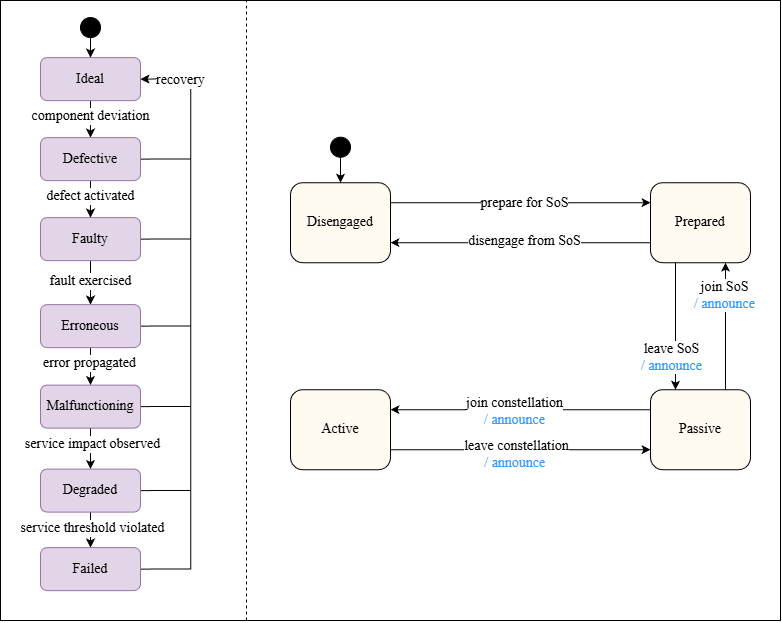

The diagram above was exported from draw.io. Its source (the exported page's mxGraphModel, read from the mxfile embedded in the PNG):
<mxGraphModel dx="8528" dy="-4577" grid="1" gridSize="10" guides="1" tooltips="1" connect="1" arrows="1" fold="1" page="1" pageScale="1" pageWidth="1100" pageHeight="850" math="0" shadow="0">
  <root>
    <mxCell id="0" />
    <mxCell id="1" parent="0" />
    <mxCell id="2" parent="1" style="rounded=0;whiteSpace=wrap;html=1;" value="" vertex="1">
      <mxGeometry height="620" width="780" x="-5570" y="7300" as="geometry" />
    </mxCell>
    <mxCell id="3" edge="1" parent="1" source="7" style="edgeStyle=orthogonalEdgeStyle;rounded=0;orthogonalLoop=1;jettySize=auto;html=1;exitX=0;exitY=0.75;exitDx=0;exitDy=0;entryX=1;entryY=0.75;entryDx=0;entryDy=0;fontSize=14;fontFamily=Times New Roman;" target="10">
      <mxGeometry relative="1" as="geometry" />
    </mxCell>
    <mxCell id="4" connectable="0" parent="3" style="edgeLabel;html=1;align=center;verticalAlign=middle;resizable=0;points=[];fontSize=14;fontFamily=Times New Roman;" value="disengage from SoS" vertex="1">
      <mxGeometry relative="1" x="-0.0225" y="-2" as="geometry">
        <mxPoint as="offset" />
      </mxGeometry>
    </mxCell>
    <mxCell id="5" edge="1" parent="1" source="7" style="edgeStyle=orthogonalEdgeStyle;rounded=0;orthogonalLoop=1;jettySize=auto;html=1;exitX=0.25;exitY=1;exitDx=0;exitDy=0;entryX=0.25;entryY=0;entryDx=0;entryDy=0;fontSize=14;fontFamily=Times New Roman;" target="17">
      <mxGeometry relative="1" as="geometry" />
    </mxCell>
    <mxCell id="6" connectable="0" parent="5" style="edgeLabel;html=1;align=center;verticalAlign=middle;resizable=0;points=[];labelBackgroundColor=default;fontSize=14;fontFamily=Times New Roman;" value="leave SoS&lt;div&gt;&lt;font style=&quot;color: rgb(51, 153, 255);&quot;&gt;/&amp;nbsp;&lt;/font&gt;&lt;font style=&quot;color: light-dark(rgb(51, 153, 255), rgb(255, 255, 255));&quot;&gt;announce&lt;/font&gt;&lt;/div&gt;" vertex="1">
      <mxGeometry relative="1" x="0.4529" y="1" as="geometry">
        <mxPoint x="-6" y="1" as="offset" />
      </mxGeometry>
    </mxCell>
    <mxCell id="7" parent="1" style="shape=rect;rounded=1;html=1;whiteSpace=wrap;align=center;fillColor=#FFFBF0;fontStyle=0;fontFamily=Times New Roman;fontSize=14;" value="Prepared" vertex="1">
      <mxGeometry height="80" width="100" x="-4920" y="7482.1900000000005" as="geometry" />
    </mxCell>
    <mxCell id="8" edge="1" parent="1" source="10" style="edgeStyle=orthogonalEdgeStyle;rounded=0;orthogonalLoop=1;jettySize=auto;html=1;exitX=1;exitY=0.25;exitDx=0;exitDy=0;entryX=0;entryY=0.25;entryDx=0;entryDy=0;fontStyle=0;fontFamily=Times New Roman;fontSize=14;" target="7">
      <mxGeometry relative="1" as="geometry" />
    </mxCell>
    <mxCell id="9" connectable="0" parent="8" style="edgeLabel;html=1;align=center;verticalAlign=middle;resizable=0;points=[];fontStyle=0;fontFamily=Times New Roman;fontSize=14;" value="prepare for SoS" vertex="1">
      <mxGeometry relative="1" x="0.0111" as="geometry">
        <mxPoint as="offset" />
      </mxGeometry>
    </mxCell>
    <mxCell id="10" parent="1" style="shape=rect;rounded=1;html=1;whiteSpace=wrap;align=center;fillColor=#FFFBF0;fontStyle=0;fontFamily=Times New Roman;fontSize=14;" value="Disengaged" vertex="1">
      <mxGeometry height="80" width="100" x="-5280" y="7482.1900000000005" as="geometry" />
    </mxCell>
    <mxCell id="11" edge="1" parent="1" source="12" style="edgeStyle=orthogonalEdgeStyle;rounded=0;orthogonalLoop=1;jettySize=auto;html=1;exitX=0.5;exitY=1;exitDx=0;exitDy=0;entryX=0.5;entryY=0;entryDx=0;entryDy=0;fontSize=14;fontFamily=Times New Roman;" target="10">
      <mxGeometry relative="1" as="geometry" />
    </mxCell>
    <mxCell id="12" parent="1" style="shape=ellipse;html=1;fillColor=strokeColor;fontSize=14;fontColor=#ffffff;fontStyle=0;fontFamily=Times New Roman;" value="" vertex="1">
      <mxGeometry height="20" width="20" x="-5240" y="7436.7300000000005" as="geometry" />
    </mxCell>
    <mxCell id="13" edge="1" parent="1" source="17" style="edgeStyle=orthogonalEdgeStyle;rounded=0;orthogonalLoop=1;jettySize=auto;html=1;exitX=0;exitY=0.25;exitDx=0;exitDy=0;entryX=1;entryY=0.25;entryDx=0;entryDy=0;fontStyle=0;fontFamily=Times New Roman;fontSize=14;" target="20">
      <mxGeometry relative="1" as="geometry" />
    </mxCell>
    <mxCell id="14" connectable="0" parent="13" style="edgeLabel;html=1;align=center;verticalAlign=middle;resizable=0;points=[];fontStyle=0;fontFamily=Times New Roman;fontSize=14;" value="&lt;div&gt;&lt;span style=&quot;background-color: light-dark(#ffffff, var(--ge-dark-color, #121212));&quot;&gt;join constellation&lt;/span&gt;&lt;/div&gt;&lt;div&gt;&lt;font style=&quot;color: rgb(51, 153, 255);&quot;&gt;&lt;span&gt;&lt;span style=&quot;background-color: light-dark(#ffffff, var(--ge-dark-color, #121212));&quot;&gt;/&amp;nbsp;&lt;/span&gt;&lt;/span&gt;&lt;/font&gt;&lt;span style=&quot;background-color: light-dark(#ffffff, var(--ge-dark-color, #121212));&quot;&gt;&lt;font style=&quot;color: light-dark(rgb(51, 153, 255), rgb(255, 255, 255));&quot;&gt;announce&lt;/font&gt;&lt;/span&gt;&lt;/div&gt;" vertex="1">
      <mxGeometry relative="1" x="0.06" y="1" as="geometry">
        <mxPoint as="offset" />
      </mxGeometry>
    </mxCell>
    <mxCell id="15" edge="1" parent="1" source="17" style="edgeStyle=orthogonalEdgeStyle;rounded=0;orthogonalLoop=1;jettySize=auto;html=1;exitX=0.75;exitY=0;exitDx=0;exitDy=0;entryX=0.75;entryY=1;entryDx=0;entryDy=0;fontSize=14;fontFamily=Times New Roman;" target="7">
      <mxGeometry relative="1" as="geometry" />
    </mxCell>
    <mxCell id="16" connectable="0" parent="15" style="edgeLabel;html=1;align=center;verticalAlign=middle;resizable=0;points=[];fontSize=14;fontFamily=Times New Roman;" value="join SoS&lt;div&gt;&lt;font style=&quot;color: rgb(51, 153, 255);&quot;&gt;/&amp;nbsp;&lt;/font&gt;&lt;span&gt;&lt;font style=&quot;color: light-dark(rgb(51, 153, 255), rgb(255, 255, 255));&quot;&gt;announce&lt;/font&gt;&lt;/span&gt;&lt;/div&gt;" vertex="1">
      <mxGeometry relative="1" x="0.4803" y="2" as="geometry">
        <mxPoint as="offset" />
      </mxGeometry>
    </mxCell>
    <mxCell id="17" parent="1" style="shape=rect;rounded=1;html=1;whiteSpace=wrap;align=center;fillColor=#FFFBF0;fontStyle=0;fontFamily=Times New Roman;fontSize=14;" value="&lt;span data-start=&quot;450&quot; data-end=&quot;462&quot;&gt;Passive&lt;/span&gt;" vertex="1">
      <mxGeometry height="80" width="100" x="-4920" y="7689.1900000000005" as="geometry" />
    </mxCell>
    <mxCell id="18" edge="1" parent="1" source="20" style="edgeStyle=orthogonalEdgeStyle;rounded=0;orthogonalLoop=1;jettySize=auto;html=1;exitX=1;exitY=0.75;exitDx=0;exitDy=0;entryX=0;entryY=0.75;entryDx=0;entryDy=0;fontStyle=0;fontFamily=Times New Roman;fontSize=14;" target="17">
      <mxGeometry relative="1" as="geometry" />
    </mxCell>
    <mxCell id="19" connectable="0" parent="18" style="edgeLabel;html=1;align=center;verticalAlign=middle;resizable=0;points=[];fontStyle=0;fontFamily=Times New Roman;fontSize=14;" value="&lt;div&gt;&lt;span style=&quot;background-color: light-dark(#ffffff, var(--ge-dark-color, #121212));&quot;&gt;&lt;font style=&quot;color: rgb(0, 0, 0);&quot;&gt;leave constellation&lt;/font&gt;&lt;/span&gt;&lt;/div&gt;&lt;div&gt;&lt;font style=&quot;color: rgb(51, 153, 255);&quot;&gt;&lt;font style=&quot;color: rgb(51, 153, 255);&quot;&gt;/&amp;nbsp;&lt;/font&gt;&lt;font style=&quot;color: light-dark(rgb(51, 153, 255), rgb(255, 255, 255));&quot;&gt;announce&lt;/font&gt;&lt;span&gt;&lt;span style=&quot;background-color: light-dark(#ffffff, var(--ge-dark-color, #121212));&quot;&gt;&amp;nbsp;&lt;/span&gt;&lt;/span&gt;&lt;/font&gt;&lt;span style=&quot;background-color: light-dark(#ffffff, var(--ge-dark-color, #121212)); color: light-dark(rgb(0, 0, 0), rgb(255, 255, 255));&quot;&gt;&lt;/span&gt;&lt;/div&gt;" vertex="1">
      <mxGeometry relative="1" x="-0.0444" y="-4" as="geometry">
        <mxPoint as="offset" />
      </mxGeometry>
    </mxCell>
    <mxCell id="20" parent="1" style="shape=rect;rounded=1;html=1;whiteSpace=wrap;align=center;fillColor=#FFFBF0;fontStyle=0;fontFamily=Times New Roman;fontSize=14;" value="&lt;span data-start=&quot;450&quot; data-end=&quot;462&quot;&gt;Active&lt;/span&gt;" vertex="1">
      <mxGeometry height="80" width="100" x="-5280" y="7689.1900000000005" as="geometry" />
    </mxCell>
    <mxCell id="21" edge="1" parent="1" style="endArrow=none;html=1;rounded=0;dashed=1;" value="">
      <mxGeometry height="50" relative="1" width="50" as="geometry">
        <mxPoint x="-5324" y="7920" as="sourcePoint" />
        <mxPoint x="-5324" y="7300" as="targetPoint" />
      </mxGeometry>
    </mxCell>
    <mxCell id="22" edge="1" parent="1" source="24" style="edgeStyle=orthogonalEdgeStyle;rounded=0;orthogonalLoop=1;jettySize=auto;html=1;exitX=0.5;exitY=1;exitDx=0;exitDy=0;entryX=0.5;entryY=0;entryDx=0;entryDy=0;fontSize=14;fontFamily=Times New Roman;" target="49">
      <mxGeometry relative="1" as="geometry" />
    </mxCell>
    <mxCell id="23" connectable="0" parent="22" style="edgeLabel;html=1;align=center;verticalAlign=middle;resizable=0;points=[];fontSize=14;fontFamily=Times New Roman;" value="component deviation" vertex="1">
      <mxGeometry relative="1" x="-0.1992" y="-1" as="geometry">
        <mxPoint as="offset" />
      </mxGeometry>
    </mxCell>
    <mxCell id="24" parent="1" style="shape=rect;rounded=1;html=1;whiteSpace=wrap;align=center;fillColor=#e1d5e7;fontStyle=0;strokeColor=#9673a6;fontFamily=Times New Roman;fontSize=14;" value="&lt;span data-start=&quot;450&quot; data-end=&quot;462&quot;&gt;Ideal&lt;/span&gt;" vertex="1">
      <mxGeometry height="43" width="100" x="-5530" y="7357.08" as="geometry" />
    </mxCell>
    <mxCell id="25" edge="1" parent="1" source="28" style="edgeStyle=orthogonalEdgeStyle;rounded=0;orthogonalLoop=1;jettySize=auto;html=1;exitX=0.5;exitY=1;exitDx=0;exitDy=0;entryX=0.5;entryY=0;entryDx=0;entryDy=0;fontSize=14;fontFamily=Times New Roman;" target="44">
      <mxGeometry relative="1" as="geometry" />
    </mxCell>
    <mxCell id="26" connectable="0" parent="25" style="edgeLabel;html=1;align=center;verticalAlign=middle;resizable=0;points=[];fontSize=14;fontFamily=Times New Roman;" value="&lt;span&gt;fault&amp;nbsp;&lt;/span&gt;&lt;span style=&quot;background-color: light-dark(#ffffff, var(--ge-dark-color, #121212)); color: light-dark(rgb(0, 0, 0), rgb(255, 255, 255));&quot;&gt;exercised&lt;/span&gt;" vertex="1">
      <mxGeometry relative="1" x="-0.0779" y="-1" as="geometry">
        <mxPoint as="offset" />
      </mxGeometry>
    </mxCell>
    <mxCell id="27" edge="1" parent="1" source="28" style="edgeStyle=orthogonalEdgeStyle;rounded=0;orthogonalLoop=1;jettySize=auto;html=1;exitX=1;exitY=0.5;exitDx=0;exitDy=0;entryX=1;entryY=0.5;entryDx=0;entryDy=0;fontSize=14;fontFamily=Times New Roman;" target="24">
      <mxGeometry relative="1" as="geometry">
        <Array as="points">
          <mxPoint x="-5379.86" y="7538.08" />
          <mxPoint x="-5379.86" y="7378.08" />
        </Array>
      </mxGeometry>
    </mxCell>
    <mxCell id="28" parent="1" style="shape=rect;rounded=1;html=1;whiteSpace=wrap;align=center;fillColor=#e1d5e7;fontStyle=0;strokeColor=#9673a6;fontFamily=Times New Roman;fontSize=14;" value="&lt;font&gt;Faulty&lt;/font&gt;" vertex="1">
      <mxGeometry height="43" width="100" x="-5529.999999999999" y="7517.08" as="geometry" />
    </mxCell>
    <mxCell id="29" edge="1" parent="1" source="32" style="edgeStyle=orthogonalEdgeStyle;rounded=0;orthogonalLoop=1;jettySize=auto;html=1;exitX=0.5;exitY=1;exitDx=0;exitDy=0;entryX=0.5;entryY=0;entryDx=0;entryDy=0;fontSize=14;fontFamily=Times New Roman;" target="36">
      <mxGeometry relative="1" as="geometry" />
    </mxCell>
    <mxCell id="30" connectable="0" parent="29" style="edgeLabel;html=1;align=center;verticalAlign=middle;resizable=0;points=[];fontSize=14;fontFamily=Times New Roman;" value="service impact observed" vertex="1">
      <mxGeometry relative="1" x="-0.2659" y="1" as="geometry">
        <mxPoint as="offset" />
      </mxGeometry>
    </mxCell>
    <mxCell id="31" edge="1" parent="1" source="32" style="edgeStyle=orthogonalEdgeStyle;rounded=0;orthogonalLoop=1;jettySize=auto;html=1;exitX=1;exitY=0.5;exitDx=0;exitDy=0;entryX=1;entryY=0.5;entryDx=0;entryDy=0;fontSize=14;fontFamily=Times New Roman;" target="24">
      <mxGeometry relative="1" as="geometry">
        <Array as="points">
          <mxPoint x="-5379.86" y="7706.08" />
          <mxPoint x="-5379.86" y="7379.08" />
        </Array>
      </mxGeometry>
    </mxCell>
    <mxCell id="32" parent="1" style="shape=rect;rounded=1;html=1;whiteSpace=wrap;align=center;fillColor=#e1d5e7;fontStyle=0;strokeColor=#9673a6;fontFamily=Times New Roman;fontSize=14;" value="&lt;font&gt;Malfunctioning&lt;/font&gt;" vertex="1">
      <mxGeometry height="43" width="100" x="-5529.999999999999" y="7684.580000000002" as="geometry" />
    </mxCell>
    <mxCell id="33" edge="1" parent="1" source="36" style="edgeStyle=orthogonalEdgeStyle;rounded=0;orthogonalLoop=1;jettySize=auto;html=1;exitX=0.5;exitY=1;exitDx=0;exitDy=0;entryX=0.5;entryY=0;entryDx=0;entryDy=0;fontSize=14;fontFamily=Times New Roman;" target="38">
      <mxGeometry relative="1" as="geometry" />
    </mxCell>
    <mxCell id="34" connectable="0" parent="33" style="edgeLabel;html=1;align=center;verticalAlign=middle;resizable=0;points=[];fontSize=14;fontFamily=Times New Roman;" value="service threshold violated" vertex="1">
      <mxGeometry relative="1" x="-0.1765" y="1" as="geometry">
        <mxPoint as="offset" />
      </mxGeometry>
    </mxCell>
    <mxCell id="35" edge="1" parent="1" source="36" style="edgeStyle=orthogonalEdgeStyle;rounded=0;orthogonalLoop=1;jettySize=auto;html=1;exitX=1;exitY=0.5;exitDx=0;exitDy=0;entryX=1;entryY=0.5;entryDx=0;entryDy=0;fontSize=14;fontFamily=Times New Roman;" target="24">
      <mxGeometry relative="1" as="geometry">
        <Array as="points">
          <mxPoint x="-5379.86" y="7790.08" />
          <mxPoint x="-5379.86" y="7378.08" />
        </Array>
        <mxPoint x="-5339.86" y="7444.857777777777" as="targetPoint" />
      </mxGeometry>
    </mxCell>
    <mxCell id="36" parent="1" style="shape=rect;rounded=1;html=1;whiteSpace=wrap;align=center;fillColor=#e1d5e7;fontStyle=0;strokeColor=#9673a6;fontFamily=Times New Roman;fontSize=14;" value="&lt;span data-start=&quot;450&quot; data-end=&quot;462&quot;&gt;Degraded&lt;/span&gt;" vertex="1">
      <mxGeometry height="43" width="100" x="-5529.999999999999" y="7768.580000000002" as="geometry" />
    </mxCell>
    <mxCell id="37" edge="1" parent="1" source="38" style="edgeStyle=orthogonalEdgeStyle;rounded=0;orthogonalLoop=1;jettySize=auto;html=1;exitX=1;exitY=0.5;exitDx=0;exitDy=0;entryX=1;entryY=0.5;entryDx=0;entryDy=0;fontSize=14;fontFamily=Times New Roman;" target="24">
      <mxGeometry relative="1" as="geometry">
        <Array as="points">
          <mxPoint x="-5379.86" y="7869.08" />
          <mxPoint x="-5379.86" y="7379.08" />
        </Array>
      </mxGeometry>
    </mxCell>
    <mxCell id="38" parent="1" style="shape=rect;rounded=1;html=1;whiteSpace=wrap;align=center;fillColor=#e1d5e7;fontStyle=0;strokeColor=#9673a6;fontFamily=Times New Roman;fontSize=14;" value="&lt;font&gt;Failed&lt;/font&gt;" vertex="1">
      <mxGeometry height="43" width="100" x="-5529.999999999999" y="7847.080000000002" as="geometry" />
    </mxCell>
    <mxCell id="39" edge="1" parent="1" source="40" style="edgeStyle=orthogonalEdgeStyle;rounded=0;orthogonalLoop=1;jettySize=auto;html=1;exitX=0.5;exitY=1;exitDx=0;exitDy=0;entryX=0.5;entryY=0;entryDx=0;entryDy=0;fontFamily=Times New Roman;fontSize=14;" target="24">
      <mxGeometry relative="1" as="geometry" />
    </mxCell>
    <mxCell id="40" parent="1" style="shape=ellipse;html=1;fillColor=strokeColor;fontSize=14;fontColor=#ffffff;fontStyle=0;fontFamily=Times New Roman;" value="" vertex="1">
      <mxGeometry height="20" width="20" x="-5489.999999999999" y="7317.08" as="geometry" />
    </mxCell>
    <mxCell id="41" edge="1" parent="1" source="44" style="edgeStyle=orthogonalEdgeStyle;rounded=0;orthogonalLoop=1;jettySize=auto;html=1;exitX=0.5;exitY=1;exitDx=0;exitDy=0;entryX=0.5;entryY=0;entryDx=0;entryDy=0;fontSize=14;fontFamily=Times New Roman;" target="32">
      <mxGeometry relative="1" as="geometry" />
    </mxCell>
    <mxCell id="42" connectable="0" parent="41" style="edgeLabel;html=1;align=center;verticalAlign=middle;resizable=0;points=[];fontSize=14;fontFamily=Times New Roman;" value="error propagated" vertex="1">
      <mxGeometry relative="1" x="-0.1892" y="-2" as="geometry">
        <mxPoint as="offset" />
      </mxGeometry>
    </mxCell>
    <mxCell id="43" edge="1" parent="1" source="44" style="edgeStyle=orthogonalEdgeStyle;rounded=0;orthogonalLoop=1;jettySize=auto;html=1;exitX=1;exitY=0.5;exitDx=0;exitDy=0;entryX=1;entryY=0.5;entryDx=0;entryDy=0;fontSize=14;fontFamily=Times New Roman;" target="24">
      <mxGeometry relative="1" as="geometry">
        <Array as="points">
          <mxPoint x="-5379.86" y="7626.08" />
          <mxPoint x="-5379.86" y="7378.08" />
        </Array>
      </mxGeometry>
    </mxCell>
    <mxCell id="44" parent="1" style="shape=rect;rounded=1;html=1;whiteSpace=wrap;align=center;fillColor=#e1d5e7;fontStyle=0;strokeColor=#9673a6;fontFamily=Times New Roman;fontSize=14;" value="&lt;font&gt;Erroneous&lt;/font&gt;" vertex="1">
      <mxGeometry height="43" width="100" x="-5529.999999999999" y="7604.080000000002" as="geometry" />
    </mxCell>
    <mxCell id="45" edge="1" parent="1" source="49" style="edgeStyle=orthogonalEdgeStyle;rounded=0;orthogonalLoop=1;jettySize=auto;html=1;exitX=0.5;exitY=1;exitDx=0;exitDy=0;entryX=0.5;entryY=0;entryDx=0;entryDy=0;fontSize=14;fontFamily=Times New Roman;" target="28">
      <mxGeometry relative="1" as="geometry" />
    </mxCell>
    <mxCell id="46" connectable="0" parent="45" style="edgeLabel;html=1;align=center;verticalAlign=middle;resizable=0;points=[];fontSize=14;fontFamily=Times New Roman;" value="&lt;span&gt;defect&amp;nbsp;&lt;/span&gt;&lt;span style=&quot;background-color: light-dark(#ffffff, var(--ge-dark-color, #121212)); color: light-dark(rgb(0, 0, 0), rgb(255, 255, 255));&quot;&gt;activated&lt;/span&gt;" vertex="1">
      <mxGeometry relative="1" x="-0.1958" y="-1" as="geometry">
        <mxPoint as="offset" />
      </mxGeometry>
    </mxCell>
    <mxCell id="47" edge="1" parent="1" source="49" style="edgeStyle=orthogonalEdgeStyle;rounded=0;orthogonalLoop=1;jettySize=auto;html=1;exitX=1;exitY=0.5;exitDx=0;exitDy=0;entryX=1;entryY=0.5;entryDx=0;entryDy=0;fontSize=14;fontFamily=Times New Roman;" target="24">
      <mxGeometry relative="1" as="geometry">
        <Array as="points">
          <mxPoint x="-5379.86" y="7459.08" />
          <mxPoint x="-5379.86" y="7379.08" />
        </Array>
      </mxGeometry>
    </mxCell>
    <mxCell id="48" connectable="0" parent="47" style="edgeLabel;html=1;align=center;verticalAlign=middle;resizable=0;points=[];fontSize=14;fontFamily=Times New Roman;" value="recovery" vertex="1">
      <mxGeometry relative="1" x="0.6207" y="1" as="geometry">
        <mxPoint x="6" y="-1" as="offset" />
      </mxGeometry>
    </mxCell>
    <mxCell id="49" parent="1" style="shape=rect;rounded=1;html=1;whiteSpace=wrap;align=center;fillColor=#e1d5e7;fontStyle=0;strokeColor=#9673a6;fontFamily=Times New Roman;fontSize=14;" value="&lt;font&gt;Defective&lt;/font&gt;" vertex="1">
      <mxGeometry height="43" width="100" x="-5529.999999999999" y="7437.08" as="geometry" />
    </mxCell>
  </root>
</mxGraphModel>